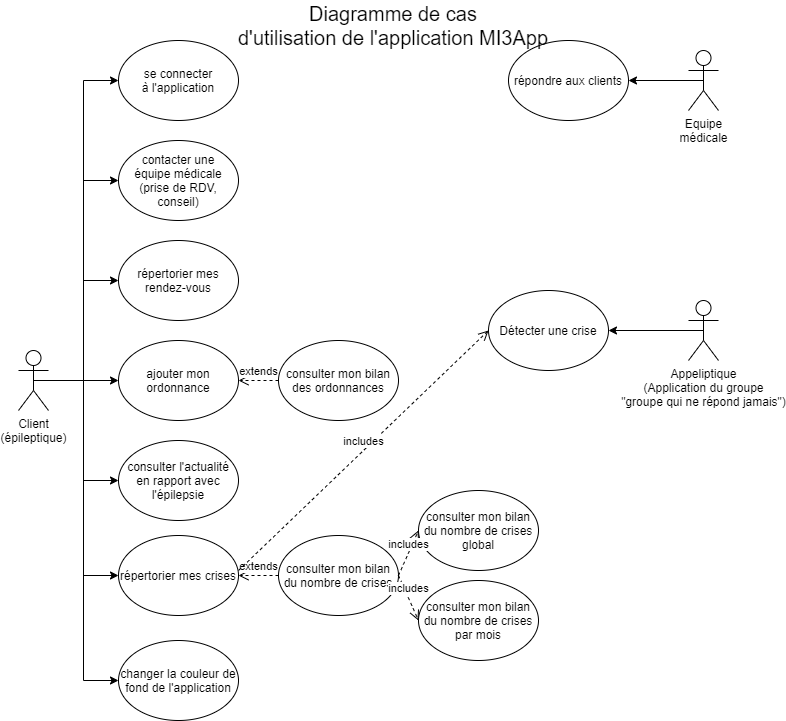

The diagram above was exported from draw.io. Its source (the exported page's mxGraphModel, read from the mxfile embedded in the PNG):
<mxGraphModel dx="1483" dy="701" grid="1" gridSize="10" guides="1" tooltips="1" connect="1" arrows="1" fold="1" page="1" pageScale="1" pageWidth="827" pageHeight="1169" math="0" shadow="0">
  <root>
    <mxCell id="0" />
    <mxCell id="1" parent="0" />
    <mxCell id="ZDWMWnkveTgI8xa6Up4t-6" style="edgeStyle=orthogonalEdgeStyle;rounded=0;orthogonalLoop=1;jettySize=auto;html=1;exitX=0.5;exitY=0.5;exitDx=0;exitDy=0;exitPerimeter=0;entryX=0;entryY=0.5;entryDx=0;entryDy=0;" parent="1" source="ZDWMWnkveTgI8xa6Up4t-3" target="ZDWMWnkveTgI8xa6Up4t-5" edge="1">
      <mxGeometry relative="1" as="geometry" />
    </mxCell>
    <mxCell id="ZDWMWnkveTgI8xa6Up4t-11" style="edgeStyle=orthogonalEdgeStyle;rounded=0;orthogonalLoop=1;jettySize=auto;html=1;exitX=0.5;exitY=0.5;exitDx=0;exitDy=0;exitPerimeter=0;entryX=0;entryY=0.5;entryDx=0;entryDy=0;" parent="1" source="ZDWMWnkveTgI8xa6Up4t-3" target="ZDWMWnkveTgI8xa6Up4t-8" edge="1">
      <mxGeometry relative="1" as="geometry" />
    </mxCell>
    <mxCell id="ZDWMWnkveTgI8xa6Up4t-13" style="edgeStyle=orthogonalEdgeStyle;rounded=0;orthogonalLoop=1;jettySize=auto;html=1;exitX=0.5;exitY=0.5;exitDx=0;exitDy=0;exitPerimeter=0;entryX=0;entryY=0.5;entryDx=0;entryDy=0;" parent="1" source="ZDWMWnkveTgI8xa6Up4t-3" target="ZDWMWnkveTgI8xa6Up4t-12" edge="1">
      <mxGeometry relative="1" as="geometry" />
    </mxCell>
    <mxCell id="ZDWMWnkveTgI8xa6Up4t-15" style="edgeStyle=orthogonalEdgeStyle;rounded=0;orthogonalLoop=1;jettySize=auto;html=1;exitX=0.5;exitY=0.5;exitDx=0;exitDy=0;exitPerimeter=0;entryX=0;entryY=0.5;entryDx=0;entryDy=0;" parent="1" source="ZDWMWnkveTgI8xa6Up4t-3" target="ZDWMWnkveTgI8xa6Up4t-14" edge="1">
      <mxGeometry relative="1" as="geometry" />
    </mxCell>
    <mxCell id="ZDWMWnkveTgI8xa6Up4t-29" style="edgeStyle=orthogonalEdgeStyle;rounded=0;orthogonalLoop=1;jettySize=auto;html=1;exitX=0.5;exitY=0.5;exitDx=0;exitDy=0;exitPerimeter=0;entryX=0;entryY=0.5;entryDx=0;entryDy=0;" parent="1" source="ZDWMWnkveTgI8xa6Up4t-3" target="ZDWMWnkveTgI8xa6Up4t-16" edge="1">
      <mxGeometry relative="1" as="geometry" />
    </mxCell>
    <mxCell id="ZDWMWnkveTgI8xa6Up4t-30" style="edgeStyle=orthogonalEdgeStyle;rounded=0;orthogonalLoop=1;jettySize=auto;html=1;exitX=0.5;exitY=0.5;exitDx=0;exitDy=0;exitPerimeter=0;entryX=0;entryY=0.5;entryDx=0;entryDy=0;" parent="1" source="ZDWMWnkveTgI8xa6Up4t-3" target="ZDWMWnkveTgI8xa6Up4t-17" edge="1">
      <mxGeometry relative="1" as="geometry" />
    </mxCell>
    <mxCell id="ZDWMWnkveTgI8xa6Up4t-31" style="edgeStyle=orthogonalEdgeStyle;rounded=0;orthogonalLoop=1;jettySize=auto;html=1;exitX=0.5;exitY=0.5;exitDx=0;exitDy=0;exitPerimeter=0;entryX=0;entryY=0.5;entryDx=0;entryDy=0;" parent="1" source="ZDWMWnkveTgI8xa6Up4t-3" target="ZDWMWnkveTgI8xa6Up4t-19" edge="1">
      <mxGeometry relative="1" as="geometry" />
    </mxCell>
    <mxCell id="ZDWMWnkveTgI8xa6Up4t-3" value="Client&lt;br&gt;(épileptique)" style="shape=umlActor;verticalLabelPosition=bottom;verticalAlign=top;html=1;outlineConnect=0;" parent="1" vertex="1">
      <mxGeometry x="50" y="360" width="30" height="60" as="geometry" />
    </mxCell>
    <mxCell id="ZDWMWnkveTgI8xa6Up4t-5" value="se connecter&lt;br&gt;à l'application" style="ellipse;whiteSpace=wrap;html=1;" parent="1" vertex="1">
      <mxGeometry x="150" y="50" width="120" height="80" as="geometry" />
    </mxCell>
    <mxCell id="ZDWMWnkveTgI8xa6Up4t-38" style="edgeStyle=orthogonalEdgeStyle;rounded=0;orthogonalLoop=1;jettySize=auto;html=1;exitX=0.5;exitY=0.5;exitDx=0;exitDy=0;exitPerimeter=0;entryX=1;entryY=0.5;entryDx=0;entryDy=0;" parent="1" source="ZDWMWnkveTgI8xa6Up4t-7" target="ZDWMWnkveTgI8xa6Up4t-37" edge="1">
      <mxGeometry relative="1" as="geometry" />
    </mxCell>
    <mxCell id="ZDWMWnkveTgI8xa6Up4t-7" value="Equipe&lt;br&gt;médicale" style="shape=umlActor;verticalLabelPosition=bottom;verticalAlign=top;html=1;outlineConnect=0;" parent="1" vertex="1">
      <mxGeometry x="720" y="60" width="30" height="60" as="geometry" />
    </mxCell>
    <mxCell id="ZDWMWnkveTgI8xa6Up4t-8" value="contacter une&lt;br&gt;équipe médicale&lt;br&gt;(prise de RDV, conseil)" style="ellipse;whiteSpace=wrap;html=1;" parent="1" vertex="1">
      <mxGeometry x="150" y="150" width="120" height="80" as="geometry" />
    </mxCell>
    <mxCell id="ZDWMWnkveTgI8xa6Up4t-12" value="répertorier mes rendez-vous" style="ellipse;whiteSpace=wrap;html=1;" parent="1" vertex="1">
      <mxGeometry x="150" y="250" width="120" height="80" as="geometry" />
    </mxCell>
    <mxCell id="ZDWMWnkveTgI8xa6Up4t-14" value="ajouter mon ordonnance" style="ellipse;whiteSpace=wrap;html=1;" parent="1" vertex="1">
      <mxGeometry x="150" y="350" width="120" height="80" as="geometry" />
    </mxCell>
    <mxCell id="ZDWMWnkveTgI8xa6Up4t-16" value="consulter l'actualité&lt;br&gt;en rapport avec&lt;br&gt;l'épilepsie" style="ellipse;whiteSpace=wrap;html=1;" parent="1" vertex="1">
      <mxGeometry x="150" y="450" width="120" height="80" as="geometry" />
    </mxCell>
    <mxCell id="ZDWMWnkveTgI8xa6Up4t-17" value="répertorier mes crises" style="ellipse;whiteSpace=wrap;html=1;" parent="1" vertex="1">
      <mxGeometry x="150" y="545" width="120" height="80" as="geometry" />
    </mxCell>
    <mxCell id="ZDWMWnkveTgI8xa6Up4t-18" value="consulter mon bilan&lt;br&gt;du nombre de crises" style="ellipse;whiteSpace=wrap;html=1;" parent="1" vertex="1">
      <mxGeometry x="310" y="545" width="120" height="80" as="geometry" />
    </mxCell>
    <mxCell id="ZDWMWnkveTgI8xa6Up4t-19" value="changer la couleur de fond de l'application" style="ellipse;whiteSpace=wrap;html=1;" parent="1" vertex="1">
      <mxGeometry x="150" y="650" width="120" height="80" as="geometry" />
    </mxCell>
    <mxCell id="ZDWMWnkveTgI8xa6Up4t-20" value="consulter mon bilan&lt;br&gt;des ordonnances" style="ellipse;whiteSpace=wrap;html=1;" parent="1" vertex="1">
      <mxGeometry x="310" y="350" width="120" height="80" as="geometry" />
    </mxCell>
    <mxCell id="ZDWMWnkveTgI8xa6Up4t-24" value="consulter mon bilan&lt;br&gt;du nombre de crises&lt;br&gt;global" style="ellipse;whiteSpace=wrap;html=1;" parent="1" vertex="1">
      <mxGeometry x="450" y="500" width="120" height="80" as="geometry" />
    </mxCell>
    <mxCell id="ZDWMWnkveTgI8xa6Up4t-25" value="consulter mon bilan&lt;br&gt;du nombre de crises par mois" style="ellipse;whiteSpace=wrap;html=1;" parent="1" vertex="1">
      <mxGeometry x="450" y="590" width="120" height="80" as="geometry" />
    </mxCell>
    <mxCell id="ZDWMWnkveTgI8xa6Up4t-26" value="includes" style="html=1;verticalAlign=bottom;endArrow=open;dashed=1;endSize=8;exitX=1;exitY=0.5;exitDx=0;exitDy=0;entryX=0;entryY=0.5;entryDx=0;entryDy=0;" parent="1" source="ZDWMWnkveTgI8xa6Up4t-18" target="ZDWMWnkveTgI8xa6Up4t-24" edge="1">
      <mxGeometry relative="1" as="geometry">
        <mxPoint x="400" y="510" as="sourcePoint" />
        <mxPoint x="320" y="510" as="targetPoint" />
      </mxGeometry>
    </mxCell>
    <mxCell id="ZDWMWnkveTgI8xa6Up4t-27" value="includes" style="html=1;verticalAlign=bottom;endArrow=open;dashed=1;endSize=8;exitX=1;exitY=0.5;exitDx=0;exitDy=0;entryX=0;entryY=0.5;entryDx=0;entryDy=0;" parent="1" source="ZDWMWnkveTgI8xa6Up4t-18" target="ZDWMWnkveTgI8xa6Up4t-25" edge="1">
      <mxGeometry relative="1" as="geometry">
        <mxPoint x="400" y="510" as="sourcePoint" />
        <mxPoint x="320" y="510" as="targetPoint" />
      </mxGeometry>
    </mxCell>
    <mxCell id="ZDWMWnkveTgI8xa6Up4t-32" value="extends" style="html=1;verticalAlign=bottom;endArrow=open;dashed=1;endSize=8;exitX=0;exitY=0.5;exitDx=0;exitDy=0;entryX=1;entryY=0.5;entryDx=0;entryDy=0;" parent="1" source="ZDWMWnkveTgI8xa6Up4t-18" target="ZDWMWnkveTgI8xa6Up4t-17" edge="1">
      <mxGeometry relative="1" as="geometry">
        <mxPoint x="380" y="490" as="sourcePoint" />
        <mxPoint x="300" y="490" as="targetPoint" />
      </mxGeometry>
    </mxCell>
    <mxCell id="ZDWMWnkveTgI8xa6Up4t-36" value="extends" style="html=1;verticalAlign=bottom;endArrow=open;dashed=1;endSize=8;exitX=0;exitY=0.5;exitDx=0;exitDy=0;entryX=1;entryY=0.5;entryDx=0;entryDy=0;" parent="1" source="ZDWMWnkveTgI8xa6Up4t-20" target="ZDWMWnkveTgI8xa6Up4t-14" edge="1">
      <mxGeometry relative="1" as="geometry">
        <mxPoint x="360" y="480" as="sourcePoint" />
        <mxPoint x="280" y="480" as="targetPoint" />
      </mxGeometry>
    </mxCell>
    <mxCell id="ZDWMWnkveTgI8xa6Up4t-37" value="répondre aux clients" style="ellipse;whiteSpace=wrap;html=1;" parent="1" vertex="1">
      <mxGeometry x="540" y="50" width="120" height="80" as="geometry" />
    </mxCell>
    <mxCell id="ZDWMWnkveTgI8xa6Up4t-40" value="&lt;font style=&quot;font-size: 20px&quot;&gt;Diagramme de cas&lt;br&gt;d'utilisation de l'application MI3App&lt;/font&gt;" style="text;html=1;strokeColor=none;fillColor=none;align=center;verticalAlign=middle;whiteSpace=wrap;rounded=0;" parent="1" vertex="1">
      <mxGeometry x="120" y="10" width="610" height="50" as="geometry" />
    </mxCell>
    <mxCell id="7nkS-gH62OShrIO30n-a-3" style="edgeStyle=orthogonalEdgeStyle;rounded=0;orthogonalLoop=1;jettySize=auto;html=1;exitX=0.5;exitY=0.5;exitDx=0;exitDy=0;exitPerimeter=0;entryX=1;entryY=0.5;entryDx=0;entryDy=0;" edge="1" parent="1" source="7nkS-gH62OShrIO30n-a-1" target="7nkS-gH62OShrIO30n-a-2">
      <mxGeometry relative="1" as="geometry" />
    </mxCell>
    <mxCell id="7nkS-gH62OShrIO30n-a-1" value="Appeliptique&lt;br&gt;(Application du groupe&lt;br&gt;&quot;groupe qui ne répond jamais&quot;)" style="shape=umlActor;verticalLabelPosition=bottom;verticalAlign=top;html=1;outlineConnect=0;" vertex="1" parent="1">
      <mxGeometry x="720" y="310" width="30" height="60" as="geometry" />
    </mxCell>
    <mxCell id="7nkS-gH62OShrIO30n-a-2" value="Détecter une crise" style="ellipse;whiteSpace=wrap;html=1;" vertex="1" parent="1">
      <mxGeometry x="520" y="300" width="120" height="80" as="geometry" />
    </mxCell>
    <mxCell id="7nkS-gH62OShrIO30n-a-5" value="includes" style="html=1;verticalAlign=bottom;endArrow=open;dashed=1;endSize=8;entryX=0;entryY=0.5;entryDx=0;entryDy=0;" edge="1" parent="1" target="7nkS-gH62OShrIO30n-a-2">
      <mxGeometry relative="1" as="geometry">
        <mxPoint x="270" y="580" as="sourcePoint" />
        <mxPoint x="470" y="419.16999999999996" as="targetPoint" />
      </mxGeometry>
    </mxCell>
  </root>
</mxGraphModel>